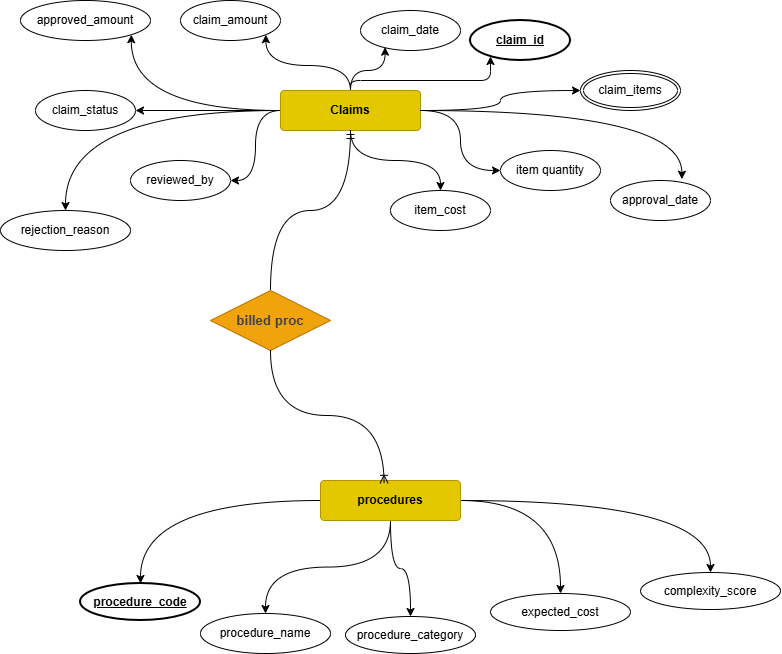

The diagram above was exported from draw.io. Its source (the exported page's mxGraphModel, read from the mxfile embedded in the PNG):
<mxGraphModel dx="1986" dy="664" grid="1" gridSize="10" guides="1" tooltips="1" connect="1" arrows="1" fold="1" page="1" pageScale="1" pageWidth="850" pageHeight="1100" math="0" shadow="0">
  <root>
    <mxCell id="0" />
    <mxCell id="1" parent="0" />
    <mxCell id="o-yZIbZu1ly33p7QVAGx-1" edge="1" parent="1" source="o-yZIbZu1ly33p7QVAGx-7" style="edgeStyle=orthogonalEdgeStyle;rounded=1;orthogonalLoop=1;jettySize=auto;html=1;curved=0;" target="o-yZIbZu1ly33p7QVAGx-8">
      <mxGeometry relative="1" as="geometry">
        <Array as="points">
          <mxPoint x="60" y="160" />
          <mxPoint x="200" y="160" />
        </Array>
      </mxGeometry>
    </mxCell>
    <mxCell id="o-yZIbZu1ly33p7QVAGx-3" edge="1" parent="1" source="o-yZIbZu1ly33p7QVAGx-7" style="edgeStyle=orthogonalEdgeStyle;rounded=0;orthogonalLoop=1;jettySize=auto;html=1;entryX=1;entryY=1;entryDx=0;entryDy=0;curved=1;" target="o-yZIbZu1ly33p7QVAGx-13">
      <mxGeometry relative="1" as="geometry" />
    </mxCell>
    <mxCell id="o-yZIbZu1ly33p7QVAGx-5" edge="1" parent="1" source="o-yZIbZu1ly33p7QVAGx-7" style="edgeStyle=orthogonalEdgeStyle;rounded=0;orthogonalLoop=1;jettySize=auto;html=1;entryX=0;entryY=0.5;entryDx=0;entryDy=0;curved=1;" target="hh1iXcsdD5fQmU0zms7o-1">
      <mxGeometry relative="1" as="geometry">
        <mxPoint x="340" y="170" as="targetPoint" />
      </mxGeometry>
    </mxCell>
    <mxCell id="hh1iXcsdD5fQmU0zms7o-8" edge="1" parent="1" source="o-yZIbZu1ly33p7QVAGx-7" style="edgeStyle=orthogonalEdgeStyle;rounded=0;orthogonalLoop=1;jettySize=auto;html=1;curved=1;" target="o-yZIbZu1ly33p7QVAGx-11">
      <mxGeometry relative="1" as="geometry" />
    </mxCell>
    <mxCell id="QFljcwYQhBOtrM7pgE2u-6" edge="1" parent="1" source="o-yZIbZu1ly33p7QVAGx-7" style="edgeStyle=orthogonalEdgeStyle;rounded=0;orthogonalLoop=1;jettySize=auto;html=1;entryX=1;entryY=1;entryDx=0;entryDy=0;curved=1;" target="o-yZIbZu1ly33p7QVAGx-12">
      <mxGeometry relative="1" as="geometry" />
    </mxCell>
    <mxCell id="QFljcwYQhBOtrM7pgE2u-8" edge="1" parent="1" source="o-yZIbZu1ly33p7QVAGx-7" style="edgeStyle=orthogonalEdgeStyle;rounded=0;orthogonalLoop=1;jettySize=auto;html=1;entryX=1;entryY=0.5;entryDx=0;entryDy=0;curved=1;" target="QFljcwYQhBOtrM7pgE2u-1">
      <mxGeometry relative="1" as="geometry" />
    </mxCell>
    <mxCell id="QFljcwYQhBOtrM7pgE2u-10" edge="1" parent="1" source="o-yZIbZu1ly33p7QVAGx-7" style="edgeStyle=orthogonalEdgeStyle;rounded=0;orthogonalLoop=1;jettySize=auto;html=1;curved=1;" target="QFljcwYQhBOtrM7pgE2u-5">
      <mxGeometry relative="1" as="geometry" />
    </mxCell>
    <mxCell id="pdH3Z87rQcXIJ14W28fP-3" edge="1" parent="1" source="o-yZIbZu1ly33p7QVAGx-7" style="edgeStyle=orthogonalEdgeStyle;rounded=0;orthogonalLoop=1;jettySize=auto;html=1;curved=1;" target="pdH3Z87rQcXIJ14W28fP-2">
      <mxGeometry relative="1" as="geometry" />
    </mxCell>
    <mxCell id="pdH3Z87rQcXIJ14W28fP-4" edge="1" parent="1" source="o-yZIbZu1ly33p7QVAGx-7" style="edgeStyle=orthogonalEdgeStyle;rounded=0;orthogonalLoop=1;jettySize=auto;html=1;entryX=0;entryY=0.5;entryDx=0;entryDy=0;curved=1;" target="pdH3Z87rQcXIJ14W28fP-1">
      <mxGeometry relative="1" as="geometry" />
    </mxCell>
    <mxCell id="o-yZIbZu1ly33p7QVAGx-7" parent="1" style="rounded=1;arcSize=10;whiteSpace=wrap;html=1;align=center;fillColor=#e3c800;strokeColor=#B09500;fontColor=#000000;" value="&lt;font style=&quot;font-size: 12px;&quot;&gt;&lt;b style=&quot;&quot;&gt;Claims&lt;/b&gt;&lt;/font&gt;" vertex="1">
      <mxGeometry height="40" width="140" x="-10" y="170" as="geometry" />
    </mxCell>
    <mxCell id="o-yZIbZu1ly33p7QVAGx-8" parent="1" style="ellipse;whiteSpace=wrap;html=1;align=center;fontStyle=4;strokeWidth=2;" value="&lt;b&gt;claim_id&lt;/b&gt;" vertex="1">
      <mxGeometry height="40" width="100" x="180" y="100" as="geometry" />
    </mxCell>
    <mxCell id="o-yZIbZu1ly33p7QVAGx-10" parent="1" style="ellipse;whiteSpace=wrap;html=1;align=center;" value="claim_date" vertex="1">
      <mxGeometry height="40" width="100" x="70" y="90" as="geometry" />
    </mxCell>
    <mxCell id="o-yZIbZu1ly33p7QVAGx-11" parent="1" style="ellipse;whiteSpace=wrap;html=1;align=center;" value="claim_status" vertex="1">
      <mxGeometry height="40" width="100" x="-255" y="170" as="geometry" />
    </mxCell>
    <mxCell id="o-yZIbZu1ly33p7QVAGx-12" parent="1" style="ellipse;whiteSpace=wrap;html=1;align=center;" value="approved_amount" vertex="1">
      <mxGeometry height="40" width="130" x="-270" y="80" as="geometry" />
    </mxCell>
    <mxCell id="o-yZIbZu1ly33p7QVAGx-13" parent="1" style="ellipse;whiteSpace=wrap;html=1;align=center;" value="claim_amount" vertex="1">
      <mxGeometry height="40" width="100" x="-110" y="80" as="geometry" />
    </mxCell>
    <mxCell id="o-yZIbZu1ly33p7QVAGx-14" edge="1" parent="1" source="o-yZIbZu1ly33p7QVAGx-7" style="edgeStyle=orthogonalEdgeStyle;rounded=0;orthogonalLoop=1;jettySize=auto;html=1;entryX=0.246;entryY=0.918;entryDx=0;entryDy=0;entryPerimeter=0;curved=1;" target="o-yZIbZu1ly33p7QVAGx-10">
      <mxGeometry relative="1" as="geometry" />
    </mxCell>
    <mxCell id="hh1iXcsdD5fQmU0zms7o-1" parent="1" style="ellipse;shape=doubleEllipse;margin=3;whiteSpace=wrap;html=1;align=center;" value="claim_items" vertex="1">
      <mxGeometry height="40" width="100" x="290" y="150" as="geometry" />
    </mxCell>
    <mxCell id="QFljcwYQhBOtrM7pgE2u-1" parent="1" style="ellipse;whiteSpace=wrap;html=1;align=center;" value="reviewed_by" vertex="1">
      <mxGeometry height="40" width="100" x="-160" y="240" as="geometry" />
    </mxCell>
    <mxCell id="QFljcwYQhBOtrM7pgE2u-3" parent="1" style="ellipse;whiteSpace=wrap;html=1;align=center;" value="approval_date" vertex="1">
      <mxGeometry height="40" width="100" x="320" y="260" as="geometry" />
    </mxCell>
    <mxCell id="QFljcwYQhBOtrM7pgE2u-5" parent="1" style="ellipse;whiteSpace=wrap;html=1;align=center;" value="rejection_reason" vertex="1">
      <mxGeometry height="40" width="130" x="-290" y="290" as="geometry" />
    </mxCell>
    <mxCell id="QFljcwYQhBOtrM7pgE2u-11" edge="1" parent="1" source="o-yZIbZu1ly33p7QVAGx-7" style="edgeStyle=orthogonalEdgeStyle;rounded=0;orthogonalLoop=1;jettySize=auto;html=1;entryX=0.714;entryY=-0.032;entryDx=0;entryDy=0;entryPerimeter=0;curved=1;" target="QFljcwYQhBOtrM7pgE2u-3">
      <mxGeometry relative="1" as="geometry" />
    </mxCell>
    <mxCell id="Rlixf9vLHlGn27cGWiOP-1" edge="1" parent="1" source="Rlixf9vLHlGn27cGWiOP-5" style="edgeStyle=orthogonalEdgeStyle;rounded=0;orthogonalLoop=1;jettySize=auto;html=1;curved=1;" target="Rlixf9vLHlGn27cGWiOP-6">
      <mxGeometry relative="1" as="geometry" />
    </mxCell>
    <mxCell id="Rlixf9vLHlGn27cGWiOP-2" edge="1" parent="1" source="Rlixf9vLHlGn27cGWiOP-5" style="edgeStyle=orthogonalEdgeStyle;rounded=0;orthogonalLoop=1;jettySize=auto;html=1;curved=1;" target="Rlixf9vLHlGn27cGWiOP-9">
      <mxGeometry relative="1" as="geometry" />
    </mxCell>
    <mxCell id="Rlixf9vLHlGn27cGWiOP-3" edge="1" parent="1" source="Rlixf9vLHlGn27cGWiOP-5" style="edgeStyle=orthogonalEdgeStyle;rounded=0;orthogonalLoop=1;jettySize=auto;html=1;entryX=0.5;entryY=0;entryDx=0;entryDy=0;curved=1;" target="Rlixf9vLHlGn27cGWiOP-7">
      <mxGeometry relative="1" as="geometry" />
    </mxCell>
    <mxCell id="Rlixf9vLHlGn27cGWiOP-10" edge="1" parent="1" source="Rlixf9vLHlGn27cGWiOP-5" style="edgeStyle=orthogonalEdgeStyle;rounded=0;orthogonalLoop=1;jettySize=auto;html=1;curved=1;" target="Rlixf9vLHlGn27cGWiOP-8">
      <mxGeometry relative="1" as="geometry" />
    </mxCell>
    <mxCell id="Rlixf9vLHlGn27cGWiOP-12" edge="1" parent="1" source="Rlixf9vLHlGn27cGWiOP-5" style="edgeStyle=orthogonalEdgeStyle;rounded=0;orthogonalLoop=1;jettySize=auto;html=1;curved=1;" target="Rlixf9vLHlGn27cGWiOP-11">
      <mxGeometry relative="1" as="geometry" />
    </mxCell>
    <mxCell id="Rlixf9vLHlGn27cGWiOP-5" parent="1" style="rounded=1;arcSize=10;whiteSpace=wrap;html=1;align=center;fillColor=#e3c800;strokeColor=#B09500;fontColor=#000000;" value="&lt;b&gt;procedures&lt;/b&gt;" vertex="1">
      <mxGeometry height="40" width="140" x="30" y="560" as="geometry" />
    </mxCell>
    <mxCell id="Rlixf9vLHlGn27cGWiOP-6" parent="1" style="ellipse;whiteSpace=wrap;html=1;align=center;fontStyle=4;strokeWidth=2;" value="&lt;b&gt;procedure_code&lt;/b&gt;" vertex="1">
      <mxGeometry height="37" width="120" x="-210" y="663" as="geometry" />
    </mxCell>
    <mxCell id="Rlixf9vLHlGn27cGWiOP-7" parent="1" style="ellipse;whiteSpace=wrap;html=1;align=center;" value="procedure_name" vertex="1">
      <mxGeometry height="40" width="130" x="-90" y="693" as="geometry" />
    </mxCell>
    <mxCell id="Rlixf9vLHlGn27cGWiOP-8" parent="1" style="ellipse;whiteSpace=wrap;html=1;align=center;" value="procedure_category" vertex="1">
      <mxGeometry height="37" width="130" x="55" y="696" as="geometry" />
    </mxCell>
    <mxCell id="Rlixf9vLHlGn27cGWiOP-9" parent="1" style="ellipse;whiteSpace=wrap;html=1;align=center;" value="expected_cost" vertex="1">
      <mxGeometry height="37" width="140" x="200" y="673" as="geometry" />
    </mxCell>
    <mxCell id="Rlixf9vLHlGn27cGWiOP-11" parent="1" style="ellipse;whiteSpace=wrap;html=1;align=center;" value="complexity_score" vertex="1">
      <mxGeometry height="37" width="140" x="350" y="652" as="geometry" />
    </mxCell>
    <mxCell id="jA29jM94MLjXM8O32CbV-1" parent="1" style="shape=rhombus;perimeter=rhombusPerimeter;whiteSpace=wrap;html=1;align=center;fillColor=#f0a30a;strokeColor=#BD7000;fontColor=#000000;" value="&lt;span data-lucid-type=&quot;application/vnd.lucid.text&quot; data-lucid-content=&quot;{&amp;quot;t&amp;quot;:&amp;quot;billed proc&amp;quot;,&amp;quot;m&amp;quot;:[{&amp;quot;s&amp;quot;:0,&amp;quot;n&amp;quot;:&amp;quot;p&amp;quot;,&amp;quot;v&amp;quot;:1.2},{&amp;quot;s&amp;quot;:0,&amp;quot;n&amp;quot;:&amp;quot;b&amp;quot;,&amp;quot;v&amp;quot;:true,&amp;quot;e&amp;quot;:11},{&amp;quot;s&amp;quot;:0,&amp;quot;n&amp;quot;:&amp;quot;fsp&amp;quot;,&amp;quot;v&amp;quot;:&amp;quot;ss_presetShapeStyle1_textStyle&amp;quot;,&amp;quot;e&amp;quot;:11},{&amp;quot;s&amp;quot;:0,&amp;quot;n&amp;quot;:&amp;quot;fsp2&amp;quot;,&amp;quot;v&amp;quot;:&amp;quot;ss_presetShapeStyle1_textStyle&amp;quot;,&amp;quot;e&amp;quot;:11},{&amp;quot;s&amp;quot;:0,&amp;quot;n&amp;quot;:&amp;quot;s&amp;quot;,&amp;quot;v&amp;quot;:17.77777777777778,&amp;quot;e&amp;quot;:11},{&amp;quot;s&amp;quot;:0,&amp;quot;n&amp;quot;:&amp;quot;c&amp;quot;,&amp;quot;v&amp;quot;:&amp;quot;#3a414aff&amp;quot;,&amp;quot;e&amp;quot;:11}]}&quot;&gt;&lt;span style=&quot;font-weight:bold;color:#3a414a;font-size:13.333333333333336px;&quot;&gt;billed proc&lt;/span&gt;&lt;/span&gt;" vertex="1">
      <mxGeometry height="60" width="120" x="-80" y="370" as="geometry" />
    </mxCell>
    <mxCell id="jA29jM94MLjXM8O32CbV-9" edge="1" parent="1" source="jA29jM94MLjXM8O32CbV-1" style="edgeStyle=orthogonalEdgeStyle;fontSize=12;html=1;endArrow=ERoneToMany;rounded=0;exitX=0.5;exitY=1;exitDx=0;exitDy=0;entryX=0.454;entryY=0.07;entryDx=0;entryDy=0;entryPerimeter=0;curved=1;" target="Rlixf9vLHlGn27cGWiOP-5" value="">
      <mxGeometry height="100" relative="1" width="100" as="geometry">
        <mxPoint x="40" y="290" as="sourcePoint" />
        <mxPoint x="60" y="220" as="targetPoint" />
      </mxGeometry>
    </mxCell>
    <mxCell id="jA29jM94MLjXM8O32CbV-10" edge="1" parent="1" source="jA29jM94MLjXM8O32CbV-1" style="edgeStyle=orthogonalEdgeStyle;fontSize=12;html=1;endArrow=ERmandOne;rounded=0;curved=1;" target="o-yZIbZu1ly33p7QVAGx-7" value="">
      <mxGeometry height="100" relative="1" width="100" as="geometry">
        <mxPoint x="-10" y="330" as="sourcePoint" />
        <mxPoint x="90" y="230" as="targetPoint" />
      </mxGeometry>
    </mxCell>
    <mxCell id="pdH3Z87rQcXIJ14W28fP-1" parent="1" style="ellipse;whiteSpace=wrap;html=1;align=center;" value="item quantity" vertex="1">
      <mxGeometry height="40" width="100" x="210" y="230" as="geometry" />
    </mxCell>
    <mxCell id="pdH3Z87rQcXIJ14W28fP-2" parent="1" style="ellipse;whiteSpace=wrap;html=1;align=center;" value="item_cost" vertex="1">
      <mxGeometry height="40" width="100" x="100" y="270" as="geometry" />
    </mxCell>
  </root>
</mxGraphModel>